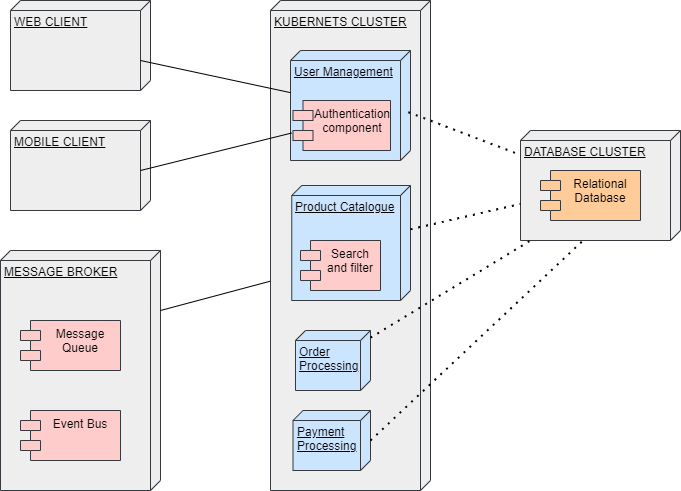

The diagram above was exported from draw.io. Its source (the exported page's mxGraphModel, read from the mxfile embedded in the PNG):
<mxGraphModel dx="993" dy="565" grid="1" gridSize="10" guides="1" tooltips="1" connect="1" arrows="1" fold="1" page="1" pageScale="1" pageWidth="850" pageHeight="1100" math="0" shadow="0">
  <root>
    <mxCell id="0" />
    <mxCell id="1" parent="0" />
    <mxCell id="eAfNjIHyj_KtrU1q3JIx-2" value="WEB CLIENT" style="verticalAlign=top;align=left;spacingTop=8;spacingLeft=2;spacingRight=12;shape=cube;size=10;direction=south;fontStyle=4;html=1;whiteSpace=wrap;fillColor=#eeeeee;strokeColor=#36393d;" vertex="1" parent="1">
      <mxGeometry x="70" y="40" width="140" height="90" as="geometry" />
    </mxCell>
    <mxCell id="eAfNjIHyj_KtrU1q3JIx-3" value="MOBILE CLIENT" style="verticalAlign=top;align=left;spacingTop=8;spacingLeft=2;spacingRight=12;shape=cube;size=10;direction=south;fontStyle=4;html=1;whiteSpace=wrap;fillColor=#eeeeee;strokeColor=#36393d;" vertex="1" parent="1">
      <mxGeometry x="70" y="160" width="140" height="90" as="geometry" />
    </mxCell>
    <mxCell id="eAfNjIHyj_KtrU1q3JIx-4" value="MESSAGE BROKER" style="verticalAlign=top;align=left;spacingTop=8;spacingLeft=2;spacingRight=12;shape=cube;size=10;direction=south;fontStyle=4;html=1;whiteSpace=wrap;fillColor=#eeeeee;strokeColor=#36393d;" vertex="1" parent="1">
      <mxGeometry x="60" y="290" width="160" height="240" as="geometry" />
    </mxCell>
    <mxCell id="eAfNjIHyj_KtrU1q3JIx-5" value="KUBERNETS CLUSTER" style="verticalAlign=top;align=left;spacingTop=8;spacingLeft=2;spacingRight=12;shape=cube;size=10;direction=south;fontStyle=4;html=1;whiteSpace=wrap;fillColor=#eeeeee;strokeColor=#36393d;" vertex="1" parent="1">
      <mxGeometry x="330" y="40" width="160" height="490" as="geometry" />
    </mxCell>
    <mxCell id="eAfNjIHyj_KtrU1q3JIx-6" value="DATABASE CLUSTER" style="verticalAlign=top;align=left;spacingTop=8;spacingLeft=2;spacingRight=12;shape=cube;size=10;direction=south;fontStyle=4;html=1;whiteSpace=wrap;fillColor=#eeeeee;strokeColor=#36393d;" vertex="1" parent="1">
      <mxGeometry x="580" y="170" width="160" height="110" as="geometry" />
    </mxCell>
    <mxCell id="eAfNjIHyj_KtrU1q3JIx-7" value="Message Queue" style="shape=module;align=left;spacingLeft=20;align=center;verticalAlign=top;whiteSpace=wrap;html=1;fillColor=#ffcccc;strokeColor=#36393d;" vertex="1" parent="1">
      <mxGeometry x="80" y="360" width="100" height="50" as="geometry" />
    </mxCell>
    <mxCell id="eAfNjIHyj_KtrU1q3JIx-8" value="Relational Database" style="shape=module;align=left;spacingLeft=20;align=center;verticalAlign=top;whiteSpace=wrap;html=1;fillColor=#ffcc99;strokeColor=#36393d;" vertex="1" parent="1">
      <mxGeometry x="600" y="210" width="100" height="50" as="geometry" />
    </mxCell>
    <mxCell id="eAfNjIHyj_KtrU1q3JIx-9" value="Event Bus" style="shape=module;align=left;spacingLeft=20;align=center;verticalAlign=top;whiteSpace=wrap;html=1;fillColor=#ffcccc;strokeColor=#36393d;" vertex="1" parent="1">
      <mxGeometry x="80" y="450" width="100" height="50" as="geometry" />
    </mxCell>
    <mxCell id="eAfNjIHyj_KtrU1q3JIx-10" value="User Management" style="verticalAlign=top;align=left;spacingTop=8;spacingLeft=2;spacingRight=12;shape=cube;size=10;direction=south;fontStyle=4;html=1;whiteSpace=wrap;fillColor=#cce5ff;strokeColor=#36393d;" vertex="1" parent="1">
      <mxGeometry x="350" y="90" width="120" height="110" as="geometry" />
    </mxCell>
    <mxCell id="eAfNjIHyj_KtrU1q3JIx-11" value="Payment Processing" style="verticalAlign=top;align=left;spacingTop=8;spacingLeft=2;spacingRight=12;shape=cube;size=10;direction=south;fontStyle=4;html=1;whiteSpace=wrap;fillColor=#cce5ff;strokeColor=#36393d;" vertex="1" parent="1">
      <mxGeometry x="352.5" y="450" width="77.5" height="60" as="geometry" />
    </mxCell>
    <mxCell id="eAfNjIHyj_KtrU1q3JIx-12" value="Order Processing" style="verticalAlign=top;align=left;spacingTop=8;spacingLeft=2;spacingRight=12;shape=cube;size=10;direction=south;fontStyle=4;html=1;whiteSpace=wrap;fillColor=#cce5ff;strokeColor=#36393d;" vertex="1" parent="1">
      <mxGeometry x="355" y="370" width="75" height="60" as="geometry" />
    </mxCell>
    <mxCell id="eAfNjIHyj_KtrU1q3JIx-13" value="Product Catalogue" style="verticalAlign=top;align=left;spacingTop=8;spacingLeft=2;spacingRight=12;shape=cube;size=10;direction=south;fontStyle=4;html=1;whiteSpace=wrap;fillColor=#cce5ff;strokeColor=#36393d;" vertex="1" parent="1">
      <mxGeometry x="351.25" y="225" width="118.75" height="115" as="geometry" />
    </mxCell>
    <mxCell id="eAfNjIHyj_KtrU1q3JIx-14" value="&lt;div&gt;Authentication component&lt;/div&gt;" style="shape=module;align=left;spacingLeft=20;align=center;verticalAlign=top;whiteSpace=wrap;html=1;fillColor=#ffcccc;strokeColor=#36393d;" vertex="1" parent="1">
      <mxGeometry x="352.5" y="140" width="97.5" height="50" as="geometry" />
    </mxCell>
    <mxCell id="eAfNjIHyj_KtrU1q3JIx-16" value="Search and filter" style="shape=module;align=left;spacingLeft=20;align=center;verticalAlign=top;whiteSpace=wrap;html=1;fillColor=#ffcccc;strokeColor=#36393d;" vertex="1" parent="1">
      <mxGeometry x="360" y="280" width="80" height="50" as="geometry" />
    </mxCell>
    <mxCell id="eAfNjIHyj_KtrU1q3JIx-23" value="" style="endArrow=none;dashed=1;html=1;dashPattern=1 3;strokeWidth=2;rounded=0;" edge="1" parent="1" source="eAfNjIHyj_KtrU1q3JIx-13" target="eAfNjIHyj_KtrU1q3JIx-6">
      <mxGeometry width="50" height="50" relative="1" as="geometry">
        <mxPoint x="490" y="260" as="sourcePoint" />
        <mxPoint x="540" y="210" as="targetPoint" />
      </mxGeometry>
    </mxCell>
    <mxCell id="eAfNjIHyj_KtrU1q3JIx-24" value="" style="endArrow=none;dashed=1;html=1;dashPattern=1 3;strokeWidth=2;rounded=0;entryX=0.985;entryY=0.92;entryDx=0;entryDy=0;entryPerimeter=0;" edge="1" parent="1" source="eAfNjIHyj_KtrU1q3JIx-12" target="eAfNjIHyj_KtrU1q3JIx-6">
      <mxGeometry width="50" height="50" relative="1" as="geometry">
        <mxPoint x="500" y="390" as="sourcePoint" />
        <mxPoint x="550" y="340" as="targetPoint" />
      </mxGeometry>
    </mxCell>
    <mxCell id="eAfNjIHyj_KtrU1q3JIx-25" value="" style="endArrow=none;dashed=1;html=1;dashPattern=1 3;strokeWidth=2;rounded=0;entryX=0.977;entryY=0.592;entryDx=0;entryDy=0;entryPerimeter=0;" edge="1" parent="1" target="eAfNjIHyj_KtrU1q3JIx-6">
      <mxGeometry width="50" height="50" relative="1" as="geometry">
        <mxPoint x="430" y="480" as="sourcePoint" />
        <mxPoint x="480" y="430" as="targetPoint" />
      </mxGeometry>
    </mxCell>
    <mxCell id="eAfNjIHyj_KtrU1q3JIx-26" value="" style="endArrow=none;dashed=1;html=1;dashPattern=1 3;strokeWidth=2;rounded=0;exitX=0.561;exitY=0.018;exitDx=0;exitDy=0;exitPerimeter=0;" edge="1" parent="1" source="eAfNjIHyj_KtrU1q3JIx-10" target="eAfNjIHyj_KtrU1q3JIx-6">
      <mxGeometry width="50" height="50" relative="1" as="geometry">
        <mxPoint x="480" y="160" as="sourcePoint" />
        <mxPoint x="530" y="110" as="targetPoint" />
      </mxGeometry>
    </mxCell>
    <mxCell id="eAfNjIHyj_KtrU1q3JIx-27" value="" style="endArrow=none;html=1;rounded=0;" edge="1" parent="1" target="eAfNjIHyj_KtrU1q3JIx-10">
      <mxGeometry width="50" height="50" relative="1" as="geometry">
        <mxPoint x="200" y="100" as="sourcePoint" />
        <mxPoint x="250" y="50" as="targetPoint" />
      </mxGeometry>
    </mxCell>
    <mxCell id="eAfNjIHyj_KtrU1q3JIx-28" value="" style="endArrow=none;html=1;rounded=0;entryX=0.75;entryY=0.99;entryDx=0;entryDy=0;entryPerimeter=0;" edge="1" parent="1" target="eAfNjIHyj_KtrU1q3JIx-10">
      <mxGeometry width="50" height="50" relative="1" as="geometry">
        <mxPoint x="200" y="210" as="sourcePoint" />
        <mxPoint x="250" y="160" as="targetPoint" />
      </mxGeometry>
    </mxCell>
    <mxCell id="eAfNjIHyj_KtrU1q3JIx-29" value="" style="endArrow=none;html=1;rounded=0;entryX=0.573;entryY=1.003;entryDx=0;entryDy=0;entryPerimeter=0;" edge="1" parent="1" target="eAfNjIHyj_KtrU1q3JIx-5">
      <mxGeometry width="50" height="50" relative="1" as="geometry">
        <mxPoint x="220" y="350" as="sourcePoint" />
        <mxPoint x="270" y="300" as="targetPoint" />
      </mxGeometry>
    </mxCell>
  </root>
</mxGraphModel>